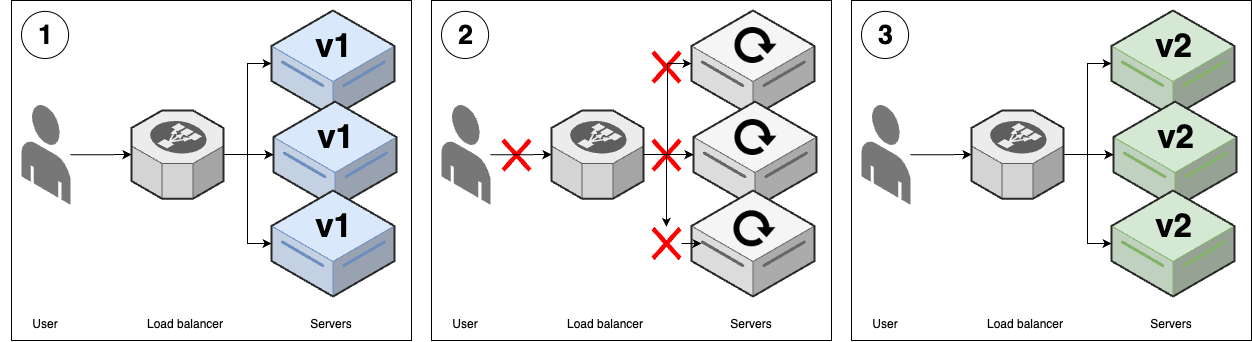

The diagram above was exported from draw.io. Its source (the exported page's mxGraphModel, read from the mxfile embedded in the PNG):
<mxGraphModel dx="1687" dy="935" grid="1" gridSize="10" guides="1" tooltips="1" connect="1" arrows="1" fold="1" page="1" pageScale="1" pageWidth="850" pageHeight="1100" math="0" shadow="0">
  <root>
    <mxCell id="0" />
    <mxCell id="1" parent="0" />
    <mxCell id="LBr9hsCO0pmCrkEfYy0i-32" value="" style="group" vertex="1" connectable="0" parent="1">
      <mxGeometry x="40" y="330" width="400" height="340" as="geometry" />
    </mxCell>
    <mxCell id="LBr9hsCO0pmCrkEfYy0i-30" value="" style="rounded=0;whiteSpace=wrap;html=1;fillColor=none;" vertex="1" parent="LBr9hsCO0pmCrkEfYy0i-32">
      <mxGeometry width="400" height="340" as="geometry" />
    </mxCell>
    <mxCell id="LBr9hsCO0pmCrkEfYy0i-31" value="1" style="ellipse;whiteSpace=wrap;html=1;aspect=fixed;fontSize=27;fontStyle=1;spacing=2;spacingLeft=2;spacingTop=1;" vertex="1" parent="LBr9hsCO0pmCrkEfYy0i-32">
      <mxGeometry x="10" y="10.880877650992955" width="47.103155911446066" height="47.103155911446066" as="geometry" />
    </mxCell>
    <mxCell id="LBr9hsCO0pmCrkEfYy0i-33" value="Servers" style="text;html=1;align=center;verticalAlign=middle;whiteSpace=wrap;rounded=0;" vertex="1" parent="LBr9hsCO0pmCrkEfYy0i-32">
      <mxGeometry x="290" y="309.0694024815934" width="60" height="29.919920213546092" as="geometry" />
    </mxCell>
    <mxCell id="LBr9hsCO0pmCrkEfYy0i-34" value="Load balancer" style="text;html=1;align=center;verticalAlign=middle;whiteSpace=wrap;rounded=0;" vertex="1" parent="LBr9hsCO0pmCrkEfYy0i-32">
      <mxGeometry x="129" y="309.07" width="90" height="29.92" as="geometry" />
    </mxCell>
    <mxCell id="LBr9hsCO0pmCrkEfYy0i-35" value="User" style="text;html=1;align=center;verticalAlign=middle;whiteSpace=wrap;rounded=0;" vertex="1" parent="LBr9hsCO0pmCrkEfYy0i-32">
      <mxGeometry x="-11.45" y="309.06999999999994" width="90" height="29.92" as="geometry" />
    </mxCell>
    <mxCell id="LBr9hsCO0pmCrkEfYy0i-1" value="&lt;div style=&quot;font-size: 8px;&quot;&gt;&lt;font style=&quot;font-size: 8px;&quot;&gt;&lt;br style=&quot;&quot;&gt;&lt;/font&gt;&lt;/div&gt;v1" style="verticalLabelPosition=middle;html=1;verticalAlign=top;strokeWidth=1;align=center;outlineConnect=0;dashed=0;outlineConnect=0;shape=mxgraph.aws3d.dataServer;strokeColor=#6c8ebf;aspect=fixed;fillColor=#dae8fc;labelPosition=center;fontStyle=1;fontSize=33;" vertex="1" parent="1">
      <mxGeometry x="300" y="340" width="123" height="106" as="geometry" />
    </mxCell>
    <mxCell id="LBr9hsCO0pmCrkEfYy0i-4" value="&lt;div style=&quot;font-size: 8px;&quot;&gt;&lt;font style=&quot;font-size: 8px;&quot;&gt;&lt;br style=&quot;&quot;&gt;&lt;/font&gt;&lt;/div&gt;v1" style="verticalLabelPosition=middle;html=1;verticalAlign=top;strokeWidth=1;align=center;outlineConnect=0;dashed=0;outlineConnect=0;shape=mxgraph.aws3d.dataServer;strokeColor=#6c8ebf;aspect=fixed;fillColor=#dae8fc;labelPosition=center;fontStyle=1;fontSize=33;" vertex="1" parent="1">
      <mxGeometry x="302" y="431.09000000000003" width="123" height="106" as="geometry" />
    </mxCell>
    <mxCell id="LBr9hsCO0pmCrkEfYy0i-5" value="&lt;div style=&quot;font-size: 8px;&quot;&gt;&lt;font style=&quot;font-size: 8px;&quot;&gt;&lt;br style=&quot;&quot;&gt;&lt;/font&gt;&lt;/div&gt;v1" style="verticalLabelPosition=middle;html=1;verticalAlign=top;strokeWidth=1;align=center;outlineConnect=0;dashed=0;outlineConnect=0;shape=mxgraph.aws3d.dataServer;strokeColor=#6c8ebf;aspect=fixed;fillColor=#dae8fc;labelPosition=center;fontStyle=1;fontSize=33;" vertex="1" parent="1">
      <mxGeometry x="300" y="520" width="123" height="106" as="geometry" />
    </mxCell>
    <mxCell id="LBr9hsCO0pmCrkEfYy0i-9" style="edgeStyle=orthogonalEdgeStyle;rounded=0;orthogonalLoop=1;jettySize=auto;html=1;" edge="1" parent="1" source="LBr9hsCO0pmCrkEfYy0i-6" target="LBr9hsCO0pmCrkEfYy0i-1">
      <mxGeometry relative="1" as="geometry" />
    </mxCell>
    <mxCell id="LBr9hsCO0pmCrkEfYy0i-10" style="edgeStyle=orthogonalEdgeStyle;rounded=0;orthogonalLoop=1;jettySize=auto;html=1;" edge="1" parent="1" source="LBr9hsCO0pmCrkEfYy0i-6" target="LBr9hsCO0pmCrkEfYy0i-4">
      <mxGeometry relative="1" as="geometry" />
    </mxCell>
    <mxCell id="LBr9hsCO0pmCrkEfYy0i-11" style="edgeStyle=orthogonalEdgeStyle;rounded=0;orthogonalLoop=1;jettySize=auto;html=1;" edge="1" parent="1" source="LBr9hsCO0pmCrkEfYy0i-6" target="LBr9hsCO0pmCrkEfYy0i-5">
      <mxGeometry relative="1" as="geometry" />
    </mxCell>
    <mxCell id="LBr9hsCO0pmCrkEfYy0i-6" value="" style="verticalLabelPosition=bottom;html=1;verticalAlign=top;strokeWidth=1;align=center;outlineConnect=0;dashed=0;outlineConnect=0;shape=mxgraph.aws3d.elasticLoadBalancing;fillColor=#ECECEC;strokeColor=#5E5E5E;aspect=fixed;" vertex="1" parent="1">
      <mxGeometry x="160" y="440.01" width="92" height="88.17" as="geometry" />
    </mxCell>
    <mxCell id="LBr9hsCO0pmCrkEfYy0i-8" style="edgeStyle=orthogonalEdgeStyle;rounded=0;orthogonalLoop=1;jettySize=auto;html=1;" edge="1" parent="1" source="LBr9hsCO0pmCrkEfYy0i-7" target="LBr9hsCO0pmCrkEfYy0i-6">
      <mxGeometry relative="1" as="geometry" />
    </mxCell>
    <mxCell id="LBr9hsCO0pmCrkEfYy0i-7" value="" style="verticalLabelPosition=bottom;html=1;verticalAlign=top;strokeWidth=1;align=center;outlineConnect=0;dashed=0;outlineConnect=0;shape=mxgraph.aws3d.end_user;strokeColor=none;fillColor=#777777;aspect=fixed;" vertex="1" parent="1">
      <mxGeometry x="50" y="433.86" width="49" height="100.46" as="geometry" />
    </mxCell>
    <mxCell id="LBr9hsCO0pmCrkEfYy0i-36" value="" style="group" vertex="1" connectable="0" parent="1">
      <mxGeometry x="460" y="330" width="400" height="340" as="geometry" />
    </mxCell>
    <mxCell id="LBr9hsCO0pmCrkEfYy0i-37" value="" style="rounded=0;whiteSpace=wrap;html=1;fillColor=none;" vertex="1" parent="LBr9hsCO0pmCrkEfYy0i-36">
      <mxGeometry width="400" height="340" as="geometry" />
    </mxCell>
    <mxCell id="LBr9hsCO0pmCrkEfYy0i-38" value="2" style="ellipse;whiteSpace=wrap;html=1;aspect=fixed;fontSize=27;fontStyle=1;spacing=2;spacingLeft=2;spacingTop=1;" vertex="1" parent="LBr9hsCO0pmCrkEfYy0i-36">
      <mxGeometry x="10" y="10.880877650992955" width="47.103155911446066" height="47.103155911446066" as="geometry" />
    </mxCell>
    <mxCell id="LBr9hsCO0pmCrkEfYy0i-39" value="Servers" style="text;html=1;align=center;verticalAlign=middle;whiteSpace=wrap;rounded=0;" vertex="1" parent="LBr9hsCO0pmCrkEfYy0i-36">
      <mxGeometry x="290" y="309.0694024815934" width="60" height="29.919920213546092" as="geometry" />
    </mxCell>
    <mxCell id="LBr9hsCO0pmCrkEfYy0i-40" value="Load balancer" style="text;html=1;align=center;verticalAlign=middle;whiteSpace=wrap;rounded=0;" vertex="1" parent="LBr9hsCO0pmCrkEfYy0i-36">
      <mxGeometry x="129" y="309.07" width="90" height="29.92" as="geometry" />
    </mxCell>
    <mxCell id="LBr9hsCO0pmCrkEfYy0i-41" value="User" style="text;html=1;align=center;verticalAlign=middle;whiteSpace=wrap;rounded=0;" vertex="1" parent="LBr9hsCO0pmCrkEfYy0i-36">
      <mxGeometry x="-11.45" y="309.06999999999994" width="90" height="29.92" as="geometry" />
    </mxCell>
    <mxCell id="LBr9hsCO0pmCrkEfYy0i-67" value="" style="shape=mxgraph.mockup.markup.redX;fillColor=#ff0000;html=1;shadow=0;whiteSpace=wrap;strokeColor=none;" vertex="1" parent="LBr9hsCO0pmCrkEfYy0i-36">
      <mxGeometry x="70" y="138" width="30" height="33.33" as="geometry" />
    </mxCell>
    <mxCell id="LBr9hsCO0pmCrkEfYy0i-68" value="" style="shape=mxgraph.mockup.markup.redX;fillColor=#ff0000;html=1;shadow=0;whiteSpace=wrap;strokeColor=none;" vertex="1" parent="LBr9hsCO0pmCrkEfYy0i-36">
      <mxGeometry x="220" y="138" width="30" height="33.33" as="geometry" />
    </mxCell>
    <mxCell id="LBr9hsCO0pmCrkEfYy0i-69" value="" style="shape=mxgraph.mockup.markup.redX;fillColor=#ff0000;html=1;shadow=0;whiteSpace=wrap;strokeColor=none;" vertex="1" parent="LBr9hsCO0pmCrkEfYy0i-36">
      <mxGeometry x="220" y="50" width="30" height="33.33" as="geometry" />
    </mxCell>
    <mxCell id="LBr9hsCO0pmCrkEfYy0i-42" value="&lt;div style=&quot;font-size: 8px;&quot;&gt;&lt;/div&gt;" style="verticalLabelPosition=middle;html=1;verticalAlign=top;strokeWidth=1;align=center;outlineConnect=0;dashed=0;outlineConnect=0;shape=mxgraph.aws3d.dataServer;strokeColor=#666666;aspect=fixed;fillColor=#f5f5f5;labelPosition=center;fontStyle=1;fontSize=33;fontColor=#333333;" vertex="1" parent="1">
      <mxGeometry x="720" y="340" width="123" height="106" as="geometry" />
    </mxCell>
    <mxCell id="LBr9hsCO0pmCrkEfYy0i-43" value="&lt;div style=&quot;font-size: 8px;&quot;&gt;&lt;/div&gt;" style="verticalLabelPosition=middle;html=1;verticalAlign=top;strokeWidth=1;align=center;outlineConnect=0;dashed=0;outlineConnect=0;shape=mxgraph.aws3d.dataServer;strokeColor=#666666;aspect=fixed;fillColor=#f5f5f5;labelPosition=center;fontStyle=1;fontSize=33;fontColor=#333333;" vertex="1" parent="1">
      <mxGeometry x="722" y="431.09000000000003" width="123" height="106" as="geometry" />
    </mxCell>
    <mxCell id="LBr9hsCO0pmCrkEfYy0i-44" value="&lt;div style=&quot;font-size: 8px;&quot;&gt;&lt;/div&gt;" style="verticalLabelPosition=middle;html=1;verticalAlign=top;strokeWidth=1;align=center;outlineConnect=0;dashed=0;outlineConnect=0;shape=mxgraph.aws3d.dataServer;strokeColor=#666666;aspect=fixed;fillColor=#f5f5f5;labelPosition=center;fontStyle=1;fontSize=33;fontColor=#333333;" vertex="1" parent="1">
      <mxGeometry x="720" y="520" width="123" height="106" as="geometry" />
    </mxCell>
    <mxCell id="LBr9hsCO0pmCrkEfYy0i-45" style="edgeStyle=orthogonalEdgeStyle;rounded=0;orthogonalLoop=1;jettySize=auto;html=1;" edge="1" parent="1" source="LBr9hsCO0pmCrkEfYy0i-48" target="LBr9hsCO0pmCrkEfYy0i-42">
      <mxGeometry relative="1" as="geometry" />
    </mxCell>
    <mxCell id="LBr9hsCO0pmCrkEfYy0i-46" style="edgeStyle=orthogonalEdgeStyle;rounded=0;orthogonalLoop=1;jettySize=auto;html=1;" edge="1" parent="1" source="LBr9hsCO0pmCrkEfYy0i-48" target="LBr9hsCO0pmCrkEfYy0i-43">
      <mxGeometry relative="1" as="geometry" />
    </mxCell>
    <mxCell id="LBr9hsCO0pmCrkEfYy0i-47" style="edgeStyle=orthogonalEdgeStyle;rounded=0;orthogonalLoop=1;jettySize=auto;html=1;" edge="1" parent="1" source="LBr9hsCO0pmCrkEfYy0i-70" target="LBr9hsCO0pmCrkEfYy0i-44">
      <mxGeometry relative="1" as="geometry" />
    </mxCell>
    <mxCell id="LBr9hsCO0pmCrkEfYy0i-48" value="" style="verticalLabelPosition=bottom;html=1;verticalAlign=top;strokeWidth=1;align=center;outlineConnect=0;dashed=0;outlineConnect=0;shape=mxgraph.aws3d.elasticLoadBalancing;fillColor=#ECECEC;strokeColor=#5E5E5E;aspect=fixed;" vertex="1" parent="1">
      <mxGeometry x="580" y="440.01" width="92" height="88.17" as="geometry" />
    </mxCell>
    <mxCell id="LBr9hsCO0pmCrkEfYy0i-49" style="edgeStyle=orthogonalEdgeStyle;rounded=0;orthogonalLoop=1;jettySize=auto;html=1;" edge="1" parent="1" source="LBr9hsCO0pmCrkEfYy0i-50" target="LBr9hsCO0pmCrkEfYy0i-48">
      <mxGeometry relative="1" as="geometry" />
    </mxCell>
    <mxCell id="LBr9hsCO0pmCrkEfYy0i-50" value="" style="verticalLabelPosition=bottom;html=1;verticalAlign=top;strokeWidth=1;align=center;outlineConnect=0;dashed=0;outlineConnect=0;shape=mxgraph.aws3d.end_user;strokeColor=none;fillColor=#777777;aspect=fixed;" vertex="1" parent="1">
      <mxGeometry x="470" y="433.86" width="49" height="100.46" as="geometry" />
    </mxCell>
    <mxCell id="LBr9hsCO0pmCrkEfYy0i-51" value="" style="group" vertex="1" connectable="0" parent="1">
      <mxGeometry x="880" y="330" width="400" height="340" as="geometry" />
    </mxCell>
    <mxCell id="LBr9hsCO0pmCrkEfYy0i-52" value="" style="rounded=0;whiteSpace=wrap;html=1;fillColor=none;" vertex="1" parent="LBr9hsCO0pmCrkEfYy0i-51">
      <mxGeometry width="400" height="340" as="geometry" />
    </mxCell>
    <mxCell id="LBr9hsCO0pmCrkEfYy0i-53" value="3" style="ellipse;whiteSpace=wrap;html=1;aspect=fixed;fontSize=27;fontStyle=1;spacing=2;spacingLeft=2;spacingTop=1;" vertex="1" parent="LBr9hsCO0pmCrkEfYy0i-51">
      <mxGeometry x="10" y="10.880877650992955" width="47.103155911446066" height="47.103155911446066" as="geometry" />
    </mxCell>
    <mxCell id="LBr9hsCO0pmCrkEfYy0i-54" value="Servers" style="text;html=1;align=center;verticalAlign=middle;whiteSpace=wrap;rounded=0;" vertex="1" parent="LBr9hsCO0pmCrkEfYy0i-51">
      <mxGeometry x="290" y="309.0694024815934" width="60" height="29.919920213546092" as="geometry" />
    </mxCell>
    <mxCell id="LBr9hsCO0pmCrkEfYy0i-55" value="Load balancer" style="text;html=1;align=center;verticalAlign=middle;whiteSpace=wrap;rounded=0;" vertex="1" parent="LBr9hsCO0pmCrkEfYy0i-51">
      <mxGeometry x="129" y="309.07" width="90" height="29.92" as="geometry" />
    </mxCell>
    <mxCell id="LBr9hsCO0pmCrkEfYy0i-56" value="User" style="text;html=1;align=center;verticalAlign=middle;whiteSpace=wrap;rounded=0;" vertex="1" parent="LBr9hsCO0pmCrkEfYy0i-51">
      <mxGeometry x="-11.45" y="309.06999999999994" width="90" height="29.92" as="geometry" />
    </mxCell>
    <mxCell id="LBr9hsCO0pmCrkEfYy0i-57" value="&lt;div style=&quot;font-size: 8px;&quot;&gt;&lt;font style=&quot;font-size: 8px;&quot;&gt;&lt;br style=&quot;&quot;&gt;&lt;/font&gt;&lt;/div&gt;v2" style="verticalLabelPosition=middle;html=1;verticalAlign=top;strokeWidth=1;align=center;outlineConnect=0;dashed=0;outlineConnect=0;shape=mxgraph.aws3d.dataServer;strokeColor=#82b366;aspect=fixed;fillColor=#d5e8d4;labelPosition=center;fontStyle=1;fontSize=33;" vertex="1" parent="1">
      <mxGeometry x="1140" y="340" width="123" height="106" as="geometry" />
    </mxCell>
    <mxCell id="LBr9hsCO0pmCrkEfYy0i-58" value="&lt;div style=&quot;font-size: 8px;&quot;&gt;&lt;font style=&quot;font-size: 8px;&quot;&gt;&lt;br style=&quot;&quot;&gt;&lt;/font&gt;&lt;/div&gt;v2" style="verticalLabelPosition=middle;html=1;verticalAlign=top;strokeWidth=1;align=center;outlineConnect=0;dashed=0;outlineConnect=0;shape=mxgraph.aws3d.dataServer;strokeColor=#82b366;aspect=fixed;fillColor=#d5e8d4;labelPosition=center;fontStyle=1;fontSize=33;" vertex="1" parent="1">
      <mxGeometry x="1142" y="431.09000000000003" width="123" height="106" as="geometry" />
    </mxCell>
    <mxCell id="LBr9hsCO0pmCrkEfYy0i-59" value="&lt;div style=&quot;font-size: 8px;&quot;&gt;&lt;font style=&quot;font-size: 8px;&quot;&gt;&lt;br style=&quot;&quot;&gt;&lt;/font&gt;&lt;/div&gt;v2" style="verticalLabelPosition=middle;html=1;verticalAlign=top;strokeWidth=1;align=center;outlineConnect=0;dashed=0;outlineConnect=0;shape=mxgraph.aws3d.dataServer;strokeColor=#82b366;aspect=fixed;fillColor=#d5e8d4;labelPosition=center;fontStyle=1;fontSize=33;" vertex="1" parent="1">
      <mxGeometry x="1140" y="520" width="123" height="106" as="geometry" />
    </mxCell>
    <mxCell id="LBr9hsCO0pmCrkEfYy0i-60" style="edgeStyle=orthogonalEdgeStyle;rounded=0;orthogonalLoop=1;jettySize=auto;html=1;" edge="1" parent="1" source="LBr9hsCO0pmCrkEfYy0i-63" target="LBr9hsCO0pmCrkEfYy0i-57">
      <mxGeometry relative="1" as="geometry" />
    </mxCell>
    <mxCell id="LBr9hsCO0pmCrkEfYy0i-61" style="edgeStyle=orthogonalEdgeStyle;rounded=0;orthogonalLoop=1;jettySize=auto;html=1;" edge="1" parent="1" source="LBr9hsCO0pmCrkEfYy0i-63" target="LBr9hsCO0pmCrkEfYy0i-58">
      <mxGeometry relative="1" as="geometry" />
    </mxCell>
    <mxCell id="LBr9hsCO0pmCrkEfYy0i-62" style="edgeStyle=orthogonalEdgeStyle;rounded=0;orthogonalLoop=1;jettySize=auto;html=1;" edge="1" parent="1" source="LBr9hsCO0pmCrkEfYy0i-63" target="LBr9hsCO0pmCrkEfYy0i-59">
      <mxGeometry relative="1" as="geometry" />
    </mxCell>
    <mxCell id="LBr9hsCO0pmCrkEfYy0i-63" value="" style="verticalLabelPosition=bottom;html=1;verticalAlign=top;strokeWidth=1;align=center;outlineConnect=0;dashed=0;outlineConnect=0;shape=mxgraph.aws3d.elasticLoadBalancing;fillColor=#ECECEC;strokeColor=#5E5E5E;aspect=fixed;" vertex="1" parent="1">
      <mxGeometry x="1000" y="440.01" width="92" height="88.17" as="geometry" />
    </mxCell>
    <mxCell id="LBr9hsCO0pmCrkEfYy0i-64" style="edgeStyle=orthogonalEdgeStyle;rounded=0;orthogonalLoop=1;jettySize=auto;html=1;" edge="1" parent="1" source="LBr9hsCO0pmCrkEfYy0i-65" target="LBr9hsCO0pmCrkEfYy0i-63">
      <mxGeometry relative="1" as="geometry" />
    </mxCell>
    <mxCell id="LBr9hsCO0pmCrkEfYy0i-65" value="" style="verticalLabelPosition=bottom;html=1;verticalAlign=top;strokeWidth=1;align=center;outlineConnect=0;dashed=0;outlineConnect=0;shape=mxgraph.aws3d.end_user;strokeColor=none;fillColor=#777777;aspect=fixed;" vertex="1" parent="1">
      <mxGeometry x="890" y="433.86" width="49" height="100.46" as="geometry" />
    </mxCell>
    <mxCell id="LBr9hsCO0pmCrkEfYy0i-71" value="" style="edgeStyle=orthogonalEdgeStyle;rounded=0;orthogonalLoop=1;jettySize=auto;html=1;" edge="1" parent="1" source="LBr9hsCO0pmCrkEfYy0i-48" target="LBr9hsCO0pmCrkEfYy0i-70">
      <mxGeometry relative="1" as="geometry">
        <mxPoint x="672" y="484" as="sourcePoint" />
        <mxPoint x="720" y="573" as="targetPoint" />
      </mxGeometry>
    </mxCell>
    <mxCell id="LBr9hsCO0pmCrkEfYy0i-70" value="" style="shape=mxgraph.mockup.markup.redX;fillColor=#ff0000;html=1;shadow=0;whiteSpace=wrap;strokeColor=none;" vertex="1" parent="1">
      <mxGeometry x="680" y="556.33" width="30" height="33.33" as="geometry" />
    </mxCell>
    <mxCell id="LBr9hsCO0pmCrkEfYy0i-72" value="" style="shape=image;html=1;verticalAlign=top;verticalLabelPosition=bottom;labelBackgroundColor=#ffffff;imageAspect=0;aspect=fixed;image=https://cdn4.iconfinder.com/data/icons/ionicons/512/icon-refresh-128.png" vertex="1" parent="1">
      <mxGeometry x="760.5" y="351" width="48" height="48" as="geometry" />
    </mxCell>
    <mxCell id="LBr9hsCO0pmCrkEfYy0i-73" value="" style="shape=image;html=1;verticalAlign=top;verticalLabelPosition=bottom;labelBackgroundColor=#ffffff;imageAspect=0;aspect=fixed;image=https://cdn4.iconfinder.com/data/icons/ionicons/512/icon-refresh-128.png" vertex="1" parent="1">
      <mxGeometry x="760.5" y="443" width="48" height="48" as="geometry" />
    </mxCell>
    <mxCell id="LBr9hsCO0pmCrkEfYy0i-74" value="" style="shape=image;html=1;verticalAlign=top;verticalLabelPosition=bottom;labelBackgroundColor=#ffffff;imageAspect=0;aspect=fixed;image=https://cdn4.iconfinder.com/data/icons/ionicons/512/icon-refresh-128.png" vertex="1" parent="1">
      <mxGeometry x="759.5" y="534.3199999999999" width="48" height="48" as="geometry" />
    </mxCell>
  </root>
</mxGraphModel>